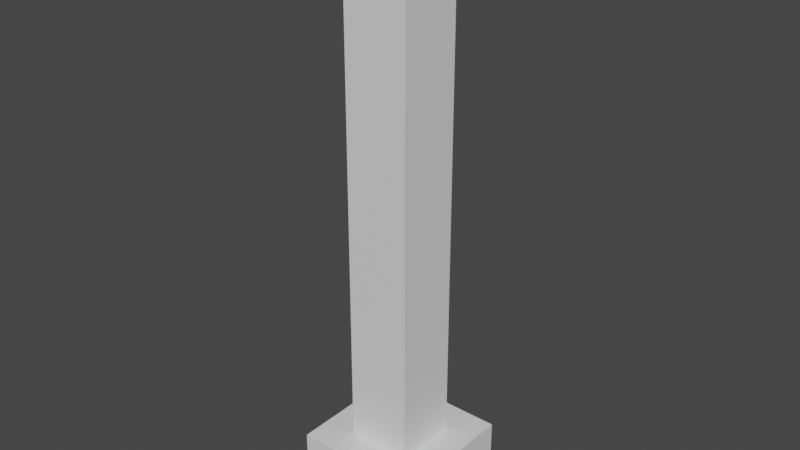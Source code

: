 # Source: sensor.blend  (saved by Blender 2.83.19; exported with 4.5.12 LTS)
import bpy
from mathutils import Matrix  # noqa: F401  (used for matrix-valued properties, if any)

bpy.ops.wm.read_factory_settings(use_empty=True)
scene = bpy.context.scene
scene.name = 'Scene'

# ---- collections
col_collection = bpy.data.collections.new('Collection'); scene.collection.children.link(col_collection)

# ---- materials (node trees are filled in below, after node groups)
mat_material = bpy.data.materials.new('Material')
mat_material.alpha_threshold = 0.0
mat_material.use_transparent_shadow = False
mat_material.line_color = (0.0, 0.0, 0.0, 1.0)

# ---- material node trees
mat_material.use_nodes = True; mat_material.node_tree.nodes.clear()
_N = mat_material.node_tree.nodes; _L = mat_material.node_tree.links
n0 = _N.new('ShaderNodeOutputMaterial'); n0.name = 'Material Output'; n0.location = (300, 300)
n1 = _N.new('ShaderNodeBsdfPrincipled'); n1.name = 'Principled BSDF'; n1.location = (10, 300)
n1.distribution = 'GGX'
n1.subsurface_method = 'BURLEY'
n1.inputs[2].default_value = 0.4
n1.inputs[3].default_value = 1.45
n1.inputs[27].default_value = (0.0, 0.0, 0.0, 1.0)
n1.inputs[28].default_value = 1.0
_L.new(n1.outputs[0], n0.inputs[0])
n0.is_active_output = True

# ---- world
world_world = bpy.data.worlds.new('World'); scene.world = world_world
world_world.use_nodes = True; world_world.node_tree.nodes.clear()
_N = world_world.node_tree.nodes; _L = world_world.node_tree.links
n0 = _N.new('ShaderNodeOutputWorld'); n0.name = 'World Output'; n0.location = (300, 300)
n1 = _N.new('ShaderNodeBackground'); n1.name = 'Background'; n1.location = (10, 300)
n1.inputs[0].default_value = (0.05088, 0.05088, 0.05088, 1.0)
_L.new(n1.outputs[0], n0.inputs[0])
n0.is_active_output = True
world_world.color = (0.05088, 0.05088, 0.05088)
world_world.use_sun_shadow = False
world_world.sun_shadow_jitter_overblur = 0.0

# ---- meshes
me_cube = bpy.data.meshes.new('Cube')
me_cube.from_pydata([(1.0, 1.0, -4.0), (1.0, -1.0, -4.0), (-1.0, 1.0, -4.0), (-1.0, -1.0, -4.0), (-1.0, 1.0, -5.0), (-1.0, -1.0, -5.0), (1.0, 1.0, -5.0), (1.0, -1.0, -5.0), (-0.5, 0.5, -4.0), (-0.5, -0.5, -4.0), (0.5, 0.5, -4.0), (0.5, 0.5, 4.0), (-0.5, -0.5, 4.0), (0.5, -0.5, 4.0), (0.5, -0.5, -4.0), (-0.5, 0.5, 4.0)], [], [(1, 0, 10, 14), (2, 3, 9, 8), (2, 0, 6, 4), (3, 1, 14, 9), (0, 2, 8, 10), (4, 6, 7, 5), (1, 3, 5, 7), (3, 2, 4, 5), (0, 1, 7, 6), (11, 15, 12, 13), (14, 13, 12, 9), (9, 12, 15, 8), (10, 11, 13, 14), (8, 15, 11, 10)])
_uv = me_cube.uv_layers.new(name='UVMap')
_uv.uv.foreach_set('vector', [0.375, 0.75, 0.375, 0.5, 0.375, 0.5, 0.375, 0.75, 0.375, 0.25, 0.375, 0.0, 0.375, 0.0, 0.375, 0.25, 0.375, 0.25, 0.375, 0.5, 0.375, 0.5, 0.375, 0.25, 0.375, 1.0, 0.375, 0.75, 0.375, 0.75, 0.375, 1.0, 0.375, 0.5, 0.375, 0.25, 0.375, 0.25, 0.375, 0.5, 0.125, 0.5, 0.375, 0.5, 0.375, 0.75, 0.125, 0.75, 0.375, 0.75, 0.375, 1.0, 0.375, 1.0, 0.375, 0.75, 0.375, 0.0, 0.375, 0.25, 0.375, 0.25, 0.375, 0.0, 0.375, 0.5, 0.375, 0.75, 0.375, 0.75, 0.375, 0.5, 0.625, 0.5, 0.875, 0.5, 0.875, 0.75, 0.625, 0.75, 0.375, 0.75, 0.625, 0.75, 0.625, 1.0, 0.375, 1.0, 0.375, 0.0, 0.625, 0.0, 0.625, 0.25, 0.375, 0.25, 0.375, 0.5, 0.625, 0.5, 0.625, 0.75, 0.375, 0.75, 0.375, 0.25, 0.625, 0.25, 0.625, 0.5, 0.375, 0.5])
me_cube.materials.append(mat_material)
me_cube.use_remesh_preserve_volume = False
me_cube.use_remesh_preserve_attributes = False
me_cube.use_mirror_vertex_groups = False
me_cube.update()

# ---- objects
ob_cube = bpy.data.objects.new('Cube', me_cube)

# ---- transforms, parenting, visibility, modifiers, constraints
ob_cube.location = (0.0, 0.0, 0.0)
ob_cube.lock_rotations_4d = False
ob_cube.empty_display_type = 'ARROWS'
ob_cube.lineart.crease_threshold = 0.0

# ---- collection membership
col_collection.objects.link(ob_cube)

# ---- scene / render settings (as saved in the file)
scene.frame_start = 1; scene.frame_end = 250; scene.frame_set(1)
scene.render.engine = 'BLENDER_EEVEE_NEXT'
scene.cycles.use_denoising = False
scene.cycles.samples = 128
scene.cycles.sampling_pattern = 'TABULATED_SOBOL'
scene.cycles.use_adaptive_sampling = False
scene.cycles.use_light_tree = False
scene.view_settings.view_transform = 'Filmic'
bpy.context.view_layer.update()

# ---- added for rendering (the .blend has no active camera and no usable light): camera, sun
cam_auto = bpy.data.cameras.new('AutoCamera')
cam_auto.lens = 50.0
cam_auto.sensor_width = 36.0
cam_auto.clip_end = 1000.0
ob_auto_camera = bpy.data.objects.new('AutoCamera', cam_auto)
scene.collection.objects.link(ob_auto_camera)
ob_auto_camera.location = (8.72855, -10.4743, 6.48284)
ob_auto_camera.rotation_euler = (1.09748, -7.21219e-08, 0.694738)
scene.camera = ob_auto_camera
light_auto_sun = bpy.data.lights.new('AutoSun', 'SUN')
light_auto_sun.energy = 3.0
light_auto_sun.angle = 0.0523599
ob_auto_sun = bpy.data.objects.new('AutoSun', light_auto_sun)
scene.collection.objects.link(ob_auto_sun)
ob_auto_sun.rotation_euler = (0.872665, 0.174533, 0.523599)
bpy.context.view_layer.update()
